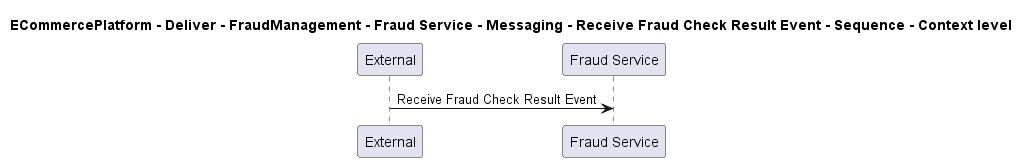

The diagram above was rendered by PlantUML. Its source (embedded in the PNG):
@startuml

title ECommercePlatform - Deliver - FraudManagement - Fraud Service - Messaging - Receive Fraud Check Result Event - Sequence - Context level

participant "External" as C4InterFlow.SoftwareSystems.ExternalSystem
participant "Fraud Service" as ECommercePlatform.Deliver.FraudManagement.SoftwareSystems.FraudService

C4InterFlow.SoftwareSystems.ExternalSystem -> ECommercePlatform.Deliver.FraudManagement.SoftwareSystems.FraudService : Receive Fraud Check Result Event


@enduml